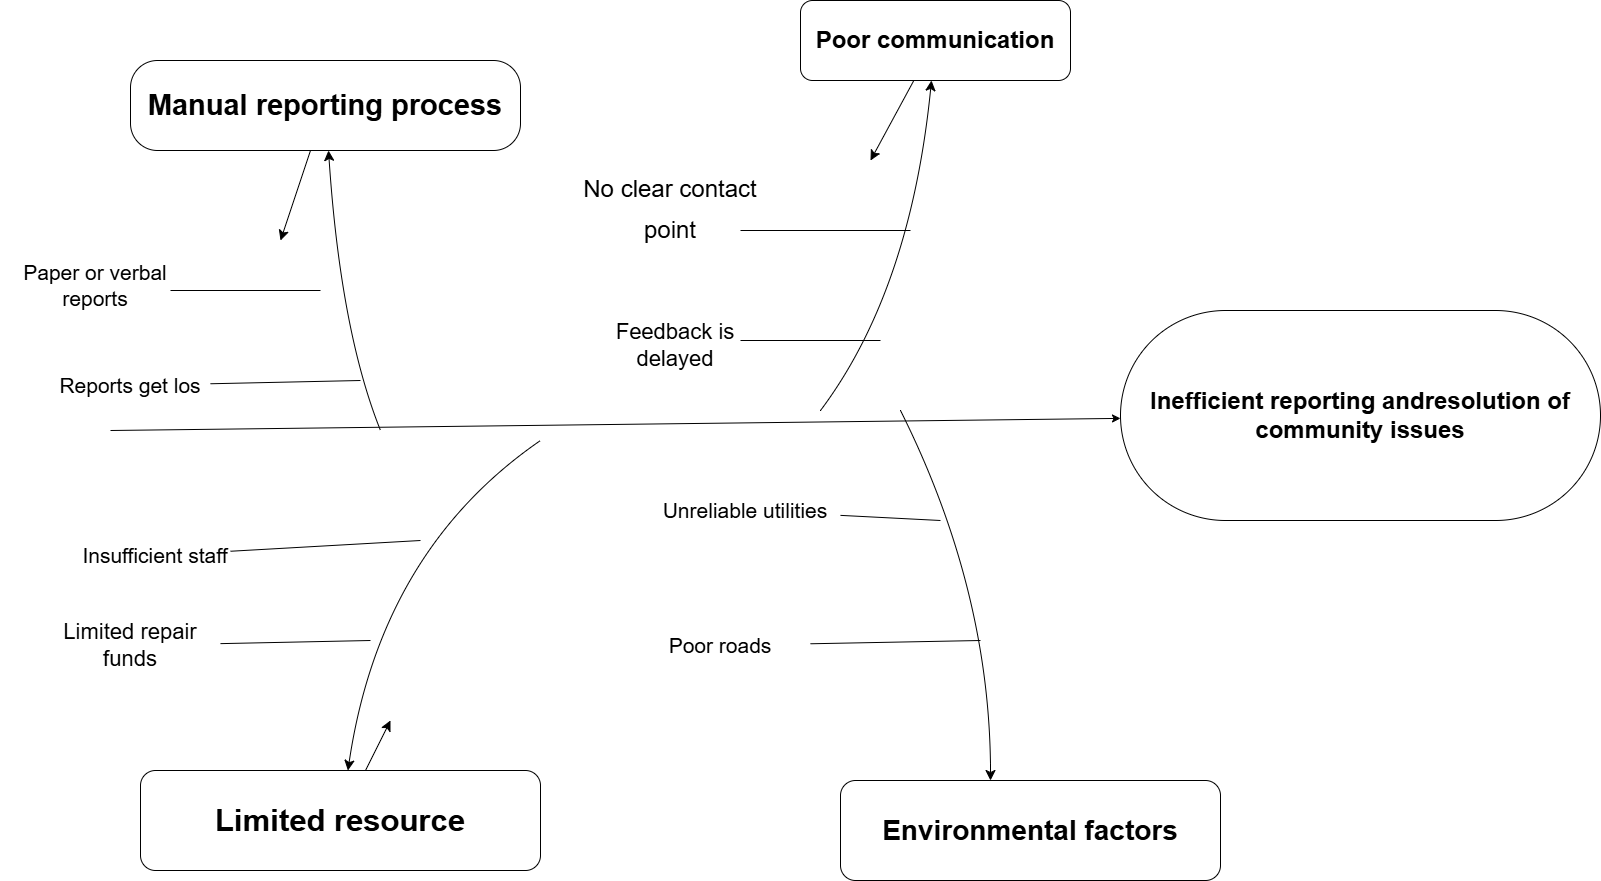

The diagram above was exported from draw.io. Its source (the exported page's mxGraphModel, read from the mxfile embedded in the PNG):
<mxGraphModel dx="2785" dy="1043" grid="1" gridSize="10" guides="1" tooltips="1" connect="1" arrows="1" fold="1" page="1" pageScale="1" pageWidth="850" pageHeight="1100" math="0" shadow="0">
  <root>
    <mxCell id="0" />
    <mxCell id="1" parent="0" />
    <mxCell id="Vy1jqZqDvuYylgMcMoOQ-2" edge="1" parent="1" style="endArrow=classic;html=1;rounded=0;" target="Vy1jqZqDvuYylgMcMoOQ-3" value="">
      <mxGeometry height="50" relative="1" width="50" as="geometry">
        <mxPoint x="-90" y="600" as="sourcePoint" />
        <mxPoint x="680" y="600" as="targetPoint" />
      </mxGeometry>
    </mxCell>
    <mxCell id="Vy1jqZqDvuYylgMcMoOQ-3" parent="1" style="rounded=1;whiteSpace=wrap;html=1;arcSize=50;" value="&lt;h1&gt;Inefficient reporting andresolution of community issues&lt;/h1&gt;" vertex="1">
      <mxGeometry height="210" width="480" x="920" y="480" as="geometry" />
    </mxCell>
    <mxCell id="xP38JzE6GPD7fUmSVlkf-2" edge="1" parent="1" source="BEkIuJhC1DZU6fL-eATW-5" style="endArrow=classic;html=1;rounded=0;fontSize=12;startSize=8;endSize=8;curved=1;" value="">
      <mxGeometry height="50" relative="1" width="50" as="geometry">
        <mxPoint x="340" y="610" as="sourcePoint" />
        <mxPoint x="190" y="890" as="targetPoint" />
      </mxGeometry>
    </mxCell>
    <mxCell id="xP38JzE6GPD7fUmSVlkf-3" edge="1" parent="1" source="BEkIuJhC1DZU6fL-eATW-3" style="endArrow=classic;html=1;rounded=0;fontSize=12;startSize=8;endSize=8;curved=1;" value="">
      <mxGeometry height="50" relative="1" width="50" as="geometry">
        <mxPoint x="180" y="600" as="sourcePoint" />
        <mxPoint x="80" y="410" as="targetPoint" />
      </mxGeometry>
    </mxCell>
    <mxCell id="xP38JzE6GPD7fUmSVlkf-4" edge="1" parent="1" source="BEkIuJhC1DZU6fL-eATW-1" style="endArrow=classic;html=1;rounded=0;fontSize=12;startSize=8;endSize=8;curved=1;" value="">
      <mxGeometry height="50" relative="1" width="50" as="geometry">
        <mxPoint x="620" y="580" as="sourcePoint" />
        <mxPoint x="670" y="330" as="targetPoint" />
      </mxGeometry>
    </mxCell>
    <mxCell id="xP38JzE6GPD7fUmSVlkf-9" edge="1" parent="1" style="endArrow=classic;html=1;rounded=0;fontSize=12;startSize=8;endSize=8;curved=1;entryX=0.5;entryY=1;entryDx=0;entryDy=0;" value="">
      <mxGeometry height="50" relative="1" width="50" as="geometry">
        <Array as="points">
          <mxPoint x="790" y="760" />
        </Array>
        <mxPoint x="700" y="580" as="sourcePoint" />
        <mxPoint x="790" y="950" as="targetPoint" />
      </mxGeometry>
    </mxCell>
    <mxCell id="BEkIuJhC1DZU6fL-eATW-2" edge="1" parent="1" style="endArrow=classic;html=1;rounded=0;fontSize=12;startSize=8;endSize=8;curved=1;" target="BEkIuJhC1DZU6fL-eATW-1" value="">
      <mxGeometry height="50" relative="1" width="50" as="geometry">
        <Array as="points">
          <mxPoint x="710" y="460" />
        </Array>
        <mxPoint x="620" y="580" as="sourcePoint" />
        <mxPoint x="670" y="330" as="targetPoint" />
      </mxGeometry>
    </mxCell>
    <mxCell id="BEkIuJhC1DZU6fL-eATW-1" parent="1" style="rounded=1;whiteSpace=wrap;html=1;" value="&lt;b&gt;&lt;font style=&quot;font-size: 24px;&quot;&gt;Poor communication&lt;/font&gt;&lt;/b&gt;" vertex="1">
      <mxGeometry height="80" width="270" x="600" y="170" as="geometry" />
    </mxCell>
    <mxCell id="BEkIuJhC1DZU6fL-eATW-4" edge="1" parent="1" style="endArrow=classic;html=1;rounded=0;fontSize=12;startSize=8;endSize=8;curved=1;" target="BEkIuJhC1DZU6fL-eATW-3" value="">
      <mxGeometry height="50" relative="1" width="50" as="geometry">
        <Array as="points">
          <mxPoint x="140" y="500" />
        </Array>
        <mxPoint x="180" y="600" as="sourcePoint" />
        <mxPoint x="80" y="410" as="targetPoint" />
      </mxGeometry>
    </mxCell>
    <mxCell id="BEkIuJhC1DZU6fL-eATW-3" parent="1" style="rounded=1;whiteSpace=wrap;html=1;arcSize=30;" value="&lt;b&gt;&lt;font style=&quot;font-size: 29px;&quot;&gt;Manual reporting process&lt;/font&gt;&lt;/b&gt;" vertex="1">
      <mxGeometry height="90" width="390" x="-70" y="230" as="geometry" />
    </mxCell>
    <mxCell id="BEkIuJhC1DZU6fL-eATW-6" edge="1" parent="1" source="BEkIuJhC1DZU6fL-eATW-5" style="edgeStyle=orthogonalEdgeStyle;rounded=0;orthogonalLoop=1;jettySize=auto;html=1;innerLoopWaypoints=1;exitX=0.5;exitY=1;exitDx=0;exitDy=0;" target="BEkIuJhC1DZU6fL-eATW-5">
      <mxGeometry relative="1" as="geometry" />
    </mxCell>
    <mxCell id="BEkIuJhC1DZU6fL-eATW-7" edge="1" parent="1" style="endArrow=classic;html=1;rounded=0;fontSize=12;startSize=8;endSize=8;curved=1;" target="BEkIuJhC1DZU6fL-eATW-5" value="">
      <mxGeometry height="50" relative="1" width="50" as="geometry">
        <Array as="points">
          <mxPoint x="180" y="720" />
        </Array>
        <mxPoint x="340" y="610" as="sourcePoint" />
        <mxPoint x="190" y="890" as="targetPoint" />
      </mxGeometry>
    </mxCell>
    <mxCell id="BEkIuJhC1DZU6fL-eATW-5" parent="1" style="rounded=1;whiteSpace=wrap;html=1;" value="&lt;b&gt;&lt;font style=&quot;font-size: 31px;&quot;&gt;Limited resource&lt;/font&gt;&lt;/b&gt;" vertex="1">
      <mxGeometry height="100" width="400" x="-60" y="940" as="geometry" />
    </mxCell>
    <mxCell id="BEkIuJhC1DZU6fL-eATW-8" parent="1" style="rounded=1;whiteSpace=wrap;html=1;" value="&lt;b&gt;&lt;font style=&quot;font-size: 28px;&quot;&gt;Environmental factors&lt;/font&gt;&lt;/b&gt;" vertex="1">
      <mxGeometry height="100" width="380" x="640" y="950" as="geometry" />
    </mxCell>
    <mxCell id="BEkIuJhC1DZU6fL-eATW-12" edge="1" parent="1" style="endArrow=none;html=1;rounded=0;" value="">
      <mxGeometry height="50" relative="1" width="50" as="geometry">
        <mxPoint x="540" y="400" as="sourcePoint" />
        <mxPoint x="710" y="400" as="targetPoint" />
      </mxGeometry>
    </mxCell>
    <mxCell id="BEkIuJhC1DZU6fL-eATW-13" edge="1" parent="1" style="endArrow=none;html=1;rounded=0;" value="">
      <mxGeometry height="50" relative="1" width="50" as="geometry">
        <mxPoint x="540" y="510" as="sourcePoint" />
        <mxPoint x="680" y="510" as="targetPoint" />
      </mxGeometry>
    </mxCell>
    <mxCell id="BEkIuJhC1DZU6fL-eATW-14" edge="1" parent="1" style="endArrow=none;html=1;rounded=0;" value="">
      <mxGeometry height="50" relative="1" width="50" as="geometry">
        <mxPoint x="-30" y="460" as="sourcePoint" />
        <mxPoint x="120" y="460" as="targetPoint" />
      </mxGeometry>
    </mxCell>
    <mxCell id="BEkIuJhC1DZU6fL-eATW-15" edge="1" parent="1" source="BEkIuJhC1DZU6fL-eATW-24" style="endArrow=none;html=1;rounded=0;" value="">
      <mxGeometry height="50" relative="1" width="50" as="geometry">
        <mxPoint x="160" y="550" as="targetPoint" />
      </mxGeometry>
    </mxCell>
    <mxCell id="BEkIuJhC1DZU6fL-eATW-16" edge="1" parent="1" source="BEkIuJhC1DZU6fL-eATW-27" style="endArrow=none;html=1;rounded=0;" value="">
      <mxGeometry height="50" relative="1" width="50" as="geometry">
        <mxPoint x="220" y="710" as="targetPoint" />
      </mxGeometry>
    </mxCell>
    <mxCell id="BEkIuJhC1DZU6fL-eATW-17" edge="1" parent="1" source="BEkIuJhC1DZU6fL-eATW-28" style="endArrow=none;html=1;rounded=0;" value="">
      <mxGeometry height="50" relative="1" width="50" as="geometry">
        <mxPoint x="170" y="810" as="targetPoint" />
      </mxGeometry>
    </mxCell>
    <mxCell id="BEkIuJhC1DZU6fL-eATW-19" edge="1" parent="1" style="endArrow=none;html=1;rounded=0;" target="BEkIuJhC1DZU6fL-eATW-25" value="">
      <mxGeometry height="50" relative="1" width="50" as="geometry">
        <mxPoint x="740" y="690" as="sourcePoint" />
      </mxGeometry>
    </mxCell>
    <mxCell id="BEkIuJhC1DZU6fL-eATW-20" edge="1" parent="1" style="endArrow=none;html=1;rounded=0;" target="BEkIuJhC1DZU6fL-eATW-26" value="">
      <mxGeometry height="50" relative="1" width="50" as="geometry">
        <mxPoint x="780" y="810" as="sourcePoint" />
      </mxGeometry>
    </mxCell>
    <mxCell id="BEkIuJhC1DZU6fL-eATW-21" parent="1" style="text;html=1;whiteSpace=wrap;strokeColor=none;fillColor=none;align=center;verticalAlign=middle;rounded=0;fontSize=34;" value="&lt;font style=&quot;font-size: 24px;&quot;&gt;No clear contact point&lt;/font&gt;" vertex="1">
      <mxGeometry height="30" width="200" x="370" y="360" as="geometry" />
    </mxCell>
    <mxCell id="BEkIuJhC1DZU6fL-eATW-22" parent="1" style="text;html=1;whiteSpace=wrap;strokeColor=none;fillColor=none;align=center;verticalAlign=middle;rounded=0;" value="&lt;font style=&quot;font-size: 22px;&quot;&gt;Feedback is delayed&lt;/font&gt;" vertex="1">
      <mxGeometry height="30" width="170" x="390" y="500" as="geometry" />
    </mxCell>
    <mxCell id="BEkIuJhC1DZU6fL-eATW-23" parent="1" style="text;html=1;whiteSpace=wrap;strokeColor=none;fillColor=none;align=center;verticalAlign=middle;rounded=0;" value="&lt;font style=&quot;font-size: 21px;&quot;&gt;Paper or verbal reports&lt;/font&gt;" vertex="1">
      <mxGeometry height="30" width="190" x="-200" y="440" as="geometry" />
    </mxCell>
    <mxCell id="BEkIuJhC1DZU6fL-eATW-24" parent="1" style="text;html=1;whiteSpace=wrap;strokeColor=none;fillColor=none;align=center;verticalAlign=middle;rounded=0;" value="&lt;font style=&quot;font-size: 21px;&quot;&gt;Reports get los&lt;/font&gt;" vertex="1">
      <mxGeometry height="30" width="160" x="-150" y="540" as="geometry" />
    </mxCell>
    <mxCell id="BEkIuJhC1DZU6fL-eATW-25" parent="1" style="text;html=1;whiteSpace=wrap;strokeColor=none;fillColor=none;align=center;verticalAlign=middle;rounded=0;" value="&lt;font style=&quot;font-size: 21px;&quot;&gt;Unreliable utilities&lt;/font&gt;" vertex="1">
      <mxGeometry height="60" width="190" x="450" y="650" as="geometry" />
    </mxCell>
    <mxCell id="BEkIuJhC1DZU6fL-eATW-26" parent="1" style="text;html=1;whiteSpace=wrap;strokeColor=none;fillColor=none;align=center;verticalAlign=middle;rounded=0;" value="&lt;font style=&quot;font-size: 21px;&quot;&gt;Poor roads&lt;/font&gt;" vertex="1">
      <mxGeometry height="30" width="180" x="430" y="800" as="geometry" />
    </mxCell>
    <mxCell id="BEkIuJhC1DZU6fL-eATW-27" parent="1" style="text;html=1;whiteSpace=wrap;strokeColor=none;fillColor=none;align=center;verticalAlign=middle;rounded=0;" value="&lt;font style=&quot;font-size: 21px;&quot;&gt;Insufficient staff&lt;/font&gt;" vertex="1">
      <mxGeometry height="30" width="150" x="-120" y="710" as="geometry" />
    </mxCell>
    <mxCell id="BEkIuJhC1DZU6fL-eATW-28" parent="1" style="text;html=1;whiteSpace=wrap;strokeColor=none;fillColor=none;align=center;verticalAlign=middle;rounded=0;" value="&lt;font style=&quot;font-size: 22px;&quot;&gt;Limited repair funds&lt;/font&gt;" vertex="1">
      <mxGeometry height="30" width="180" x="-160" y="800" as="geometry" />
    </mxCell>
  </root>
</mxGraphModel>